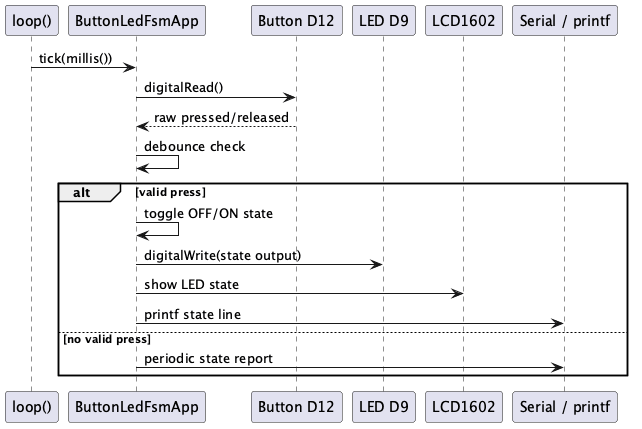

The diagram above was rendered by PlantUML. Its source (embedded in the PNG):
@startuml
skinparam backgroundColor white
participant "loop()" as Loop
participant "ButtonLedFsmApp" as App
participant "Button D12" as Button
participant "LED D9" as Led
participant "LCD1602" as Lcd
participant "Serial / printf" as Serial

Loop -> App : tick(millis())
App -> Button : digitalRead()
Button --> App : raw pressed/released
App -> App : debounce check
alt valid press
  App -> App : toggle OFF/ON state
  App -> Led : digitalWrite(state output)
  App -> Lcd : show LED state
  App -> Serial : printf state line
else no valid press
  App -> Serial : periodic state report
end
@enduml